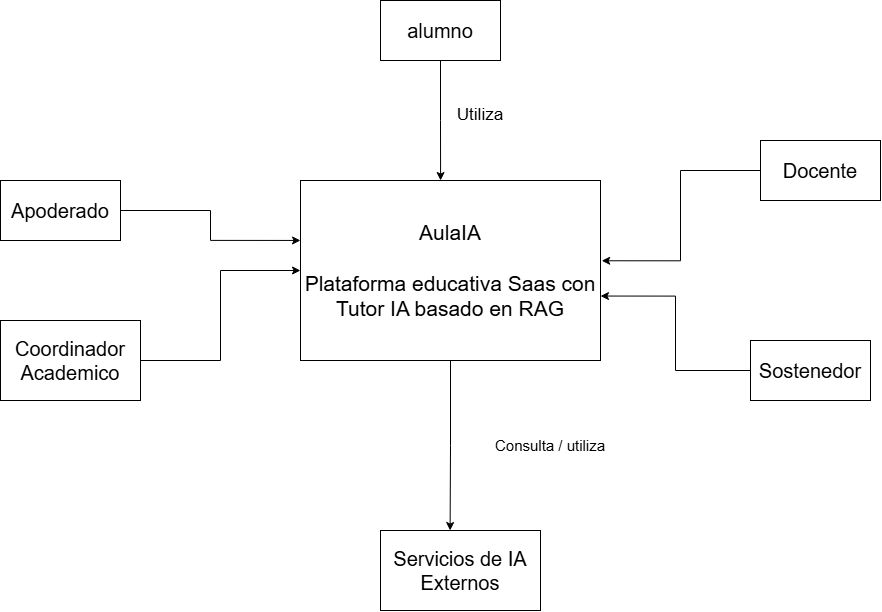

The diagram above was exported from draw.io. Its source (the exported page's mxGraphModel, read from the mxfile embedded in the PNG):
<mxGraphModel dx="1414" dy="789" grid="1" gridSize="10" guides="1" tooltips="1" connect="1" arrows="1" fold="1" page="0" pageScale="1" pageWidth="827" pageHeight="1169" math="0" shadow="0">
  <root>
    <mxCell id="0" />
    <mxCell id="1" parent="0" />
    <mxCell id="FyLkkB2QBZnegfj1Eh2I-1" parent="1" style="rounded=0;whiteSpace=wrap;html=1;" value="&lt;font style=&quot;font-size: 20px;&quot;&gt;alumno&lt;/font&gt;" vertex="1">
      <mxGeometry height="60" width="120" x="410" y="60" as="geometry" />
    </mxCell>
    <mxCell id="FyLkkB2QBZnegfj1Eh2I-12" edge="1" parent="1" source="FyLkkB2QBZnegfj1Eh2I-2" style="edgeStyle=orthogonalEdgeStyle;rounded=0;orthogonalLoop=1;jettySize=auto;html=1;exitX=0.5;exitY=1;exitDx=0;exitDy=0;entryX=0.435;entryY=0;entryDx=0;entryDy=0;entryPerimeter=0;" target="FyLkkB2QBZnegfj1Eh2I-8">
      <mxGeometry relative="1" as="geometry">
        <mxPoint x="479.52941176470586" y="580" as="targetPoint" />
      </mxGeometry>
    </mxCell>
    <mxCell id="FyLkkB2QBZnegfj1Eh2I-2" parent="1" style="rounded=0;whiteSpace=wrap;html=1;" value="&lt;font style=&quot;font-size: 21px;&quot;&gt;AulaIA&lt;/font&gt;&lt;div&gt;&lt;font style=&quot;font-size: 21px;&quot;&gt;&lt;br&gt;&lt;/font&gt;&lt;/div&gt;&lt;div&gt;&lt;font style=&quot;font-size: 21px;&quot;&gt;Plataforma educativa Saas con Tutor IA basado en RAG&lt;/font&gt;&lt;/div&gt;" vertex="1">
      <mxGeometry height="180" width="300" x="330" y="240" as="geometry" />
    </mxCell>
    <mxCell id="FyLkkB2QBZnegfj1Eh2I-3" parent="1" style="rounded=0;whiteSpace=wrap;html=1;" value="&lt;font style=&quot;font-size: 20px;&quot;&gt;Apoderado&lt;/font&gt;" vertex="1">
      <mxGeometry height="60" width="120" x="30" y="240" as="geometry" />
    </mxCell>
    <mxCell id="FyLkkB2QBZnegfj1Eh2I-13" edge="1" parent="1" source="FyLkkB2QBZnegfj1Eh2I-4" style="edgeStyle=orthogonalEdgeStyle;rounded=0;orthogonalLoop=1;jettySize=auto;html=1;exitX=1;exitY=0.5;exitDx=0;exitDy=0;entryX=0;entryY=0.5;entryDx=0;entryDy=0;" target="FyLkkB2QBZnegfj1Eh2I-2">
      <mxGeometry relative="1" as="geometry" />
    </mxCell>
    <mxCell id="FyLkkB2QBZnegfj1Eh2I-4" parent="1" style="rounded=0;whiteSpace=wrap;html=1;" value="&lt;font style=&quot;font-size: 20px;&quot;&gt;Coordinador Academico&lt;/font&gt;" vertex="1">
      <mxGeometry height="80" width="140" x="30" y="380" as="geometry" />
    </mxCell>
    <mxCell id="FyLkkB2QBZnegfj1Eh2I-5" parent="1" style="rounded=0;whiteSpace=wrap;html=1;" value="&lt;font style=&quot;font-size: 20px;&quot;&gt;Docente&lt;/font&gt;" vertex="1">
      <mxGeometry height="60" width="120" x="790" y="200" as="geometry" />
    </mxCell>
    <mxCell id="FyLkkB2QBZnegfj1Eh2I-6" parent="1" style="rounded=0;whiteSpace=wrap;html=1;" value="&lt;font style=&quot;font-size: 20px;&quot;&gt;Sostenedor&lt;/font&gt;" vertex="1">
      <mxGeometry height="60" width="120" x="780" y="400" as="geometry" />
    </mxCell>
    <mxCell id="FyLkkB2QBZnegfj1Eh2I-8" parent="1" style="rounded=0;whiteSpace=wrap;html=1;" value="&lt;font style=&quot;font-size: 20px;&quot;&gt;Servicios de IA Externos&lt;/font&gt;" vertex="1">
      <mxGeometry height="80" width="160" x="410" y="590" as="geometry" />
    </mxCell>
    <mxCell id="FyLkkB2QBZnegfj1Eh2I-9" edge="1" parent="1" source="FyLkkB2QBZnegfj1Eh2I-1" style="edgeStyle=orthogonalEdgeStyle;rounded=0;orthogonalLoop=1;jettySize=auto;html=1;exitX=0.5;exitY=1;exitDx=0;exitDy=0;entryX=0.467;entryY=0;entryDx=0;entryDy=0;entryPerimeter=0;" target="FyLkkB2QBZnegfj1Eh2I-2">
      <mxGeometry relative="1" as="geometry">
        <mxPoint x="470" y="230" as="targetPoint" />
      </mxGeometry>
    </mxCell>
    <mxCell id="FyLkkB2QBZnegfj1Eh2I-10" edge="1" parent="1" source="FyLkkB2QBZnegfj1Eh2I-5" style="edgeStyle=orthogonalEdgeStyle;rounded=0;orthogonalLoop=1;jettySize=auto;html=1;exitX=0;exitY=0.5;exitDx=0;exitDy=0;entryX=1.004;entryY=0.446;entryDx=0;entryDy=0;entryPerimeter=0;" target="FyLkkB2QBZnegfj1Eh2I-2">
      <mxGeometry relative="1" as="geometry" />
    </mxCell>
    <mxCell id="FyLkkB2QBZnegfj1Eh2I-11" edge="1" parent="1" source="FyLkkB2QBZnegfj1Eh2I-6" style="edgeStyle=orthogonalEdgeStyle;rounded=0;orthogonalLoop=1;jettySize=auto;html=1;exitX=0;exitY=0.5;exitDx=0;exitDy=0;entryX=1;entryY=0.642;entryDx=0;entryDy=0;entryPerimeter=0;" target="FyLkkB2QBZnegfj1Eh2I-2">
      <mxGeometry relative="1" as="geometry" />
    </mxCell>
    <mxCell id="FyLkkB2QBZnegfj1Eh2I-14" edge="1" parent="1" source="FyLkkB2QBZnegfj1Eh2I-3" style="edgeStyle=orthogonalEdgeStyle;rounded=0;orthogonalLoop=1;jettySize=auto;html=1;exitX=1;exitY=0.5;exitDx=0;exitDy=0;entryX=0;entryY=0.333;entryDx=0;entryDy=0;entryPerimeter=0;" target="FyLkkB2QBZnegfj1Eh2I-2">
      <mxGeometry relative="1" as="geometry" />
    </mxCell>
    <mxCell id="FyLkkB2QBZnegfj1Eh2I-15" parent="1" style="text;html=1;whiteSpace=wrap;strokeColor=none;fillColor=none;align=center;verticalAlign=middle;rounded=0;" value="&lt;font style=&quot;font-size: 17px;&quot;&gt;Utiliza&lt;/font&gt;" vertex="1">
      <mxGeometry height="30" width="60" x="480" y="160" as="geometry" />
    </mxCell>
    <mxCell id="FyLkkB2QBZnegfj1Eh2I-16" parent="1" style="text;html=1;whiteSpace=wrap;strokeColor=none;fillColor=none;align=center;verticalAlign=middle;rounded=0;" value="&lt;font style=&quot;font-size: 15px;&quot;&gt;Consulta / utiliza&lt;/font&gt;" vertex="1">
      <mxGeometry height="30" width="180" x="490" y="490" as="geometry" />
    </mxCell>
  </root>
</mxGraphModel>